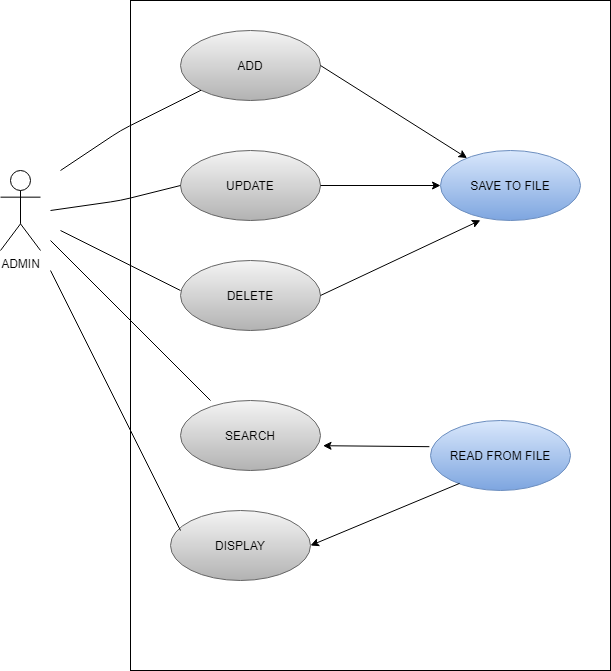

The diagram above was exported from draw.io. Its source (the exported page's mxGraphModel, read from the mxfile embedded in the PNG):
<mxGraphModel dx="1172" dy="645" grid="1" gridSize="10" guides="1" tooltips="1" connect="1" arrows="1" fold="1" page="1" pageScale="1" pageWidth="1100" pageHeight="850" background="#FFFFFF" math="0" shadow="0">
  <root>
    <mxCell id="0" />
    <mxCell id="1" parent="0" />
    <mxCell id="vdmdxkvbqBlKZUuXK0xk-1" value="ADMIN" style="shape=umlActor;verticalLabelPosition=bottom;verticalAlign=top;html=1;" vertex="1" parent="1">
      <mxGeometry x="200" y="240" width="40" height="80" as="geometry" />
    </mxCell>
    <mxCell id="vdmdxkvbqBlKZUuXK0xk-2" value="" style="html=1;" vertex="1" parent="1">
      <mxGeometry x="330" y="70" width="480" height="670" as="geometry" />
    </mxCell>
    <mxCell id="vdmdxkvbqBlKZUuXK0xk-3" value="ADD" style="ellipse;whiteSpace=wrap;html=1;fillColor=#f5f5f5;strokeColor=#666666;gradientColor=#b3b3b3;" vertex="1" parent="1">
      <mxGeometry x="380" y="100" width="140" height="70" as="geometry" />
    </mxCell>
    <mxCell id="vdmdxkvbqBlKZUuXK0xk-4" value="UPDATE" style="ellipse;whiteSpace=wrap;html=1;fillColor=#f5f5f5;strokeColor=#666666;gradientColor=#b3b3b3;" vertex="1" parent="1">
      <mxGeometry x="380" y="220" width="140" height="70" as="geometry" />
    </mxCell>
    <mxCell id="vdmdxkvbqBlKZUuXK0xk-7" value="SEARCH" style="ellipse;whiteSpace=wrap;html=1;gradientColor=#b3b3b3;fillColor=#f5f5f5;strokeColor=#666666;" vertex="1" parent="1">
      <mxGeometry x="380" y="470" width="140" height="70" as="geometry" />
    </mxCell>
    <mxCell id="vdmdxkvbqBlKZUuXK0xk-8" value="DISPLAY" style="ellipse;whiteSpace=wrap;html=1;gradientColor=#b3b3b3;fillColor=#f5f5f5;strokeColor=#666666;" vertex="1" parent="1">
      <mxGeometry x="370" y="580" width="140" height="70" as="geometry" />
    </mxCell>
    <mxCell id="vdmdxkvbqBlKZUuXK0xk-9" value="SAVE TO FILE" style="ellipse;whiteSpace=wrap;html=1;fillColor=#dae8fc;strokeColor=#6c8ebf;gradientColor=#7ea6e0;" vertex="1" parent="1">
      <mxGeometry x="640" y="220" width="140" height="70" as="geometry" />
    </mxCell>
    <mxCell id="vdmdxkvbqBlKZUuXK0xk-10" value="READ FROM FILE" style="ellipse;whiteSpace=wrap;html=1;fillColor=#dae8fc;strokeColor=#6c8ebf;gradientColor=#7ea6e0;" vertex="1" parent="1">
      <mxGeometry x="630" y="490" width="140" height="70" as="geometry" />
    </mxCell>
    <mxCell id="vdmdxkvbqBlKZUuXK0xk-13" value="" style="endArrow=none;html=1;" edge="1" parent="1" target="vdmdxkvbqBlKZUuXK0xk-3">
      <mxGeometry width="50" height="50" relative="1" as="geometry">
        <mxPoint x="260" y="240" as="sourcePoint" />
        <mxPoint x="450" y="380" as="targetPoint" />
        <Array as="points">
          <mxPoint x="320" y="200" />
        </Array>
      </mxGeometry>
    </mxCell>
    <mxCell id="vdmdxkvbqBlKZUuXK0xk-14" value="" style="endArrow=none;html=1;entryX=0;entryY=0.5;entryDx=0;entryDy=0;" edge="1" parent="1" target="vdmdxkvbqBlKZUuXK0xk-4">
      <mxGeometry width="50" height="50" relative="1" as="geometry">
        <mxPoint x="250" y="280" as="sourcePoint" />
        <mxPoint x="450" y="380" as="targetPoint" />
        <Array as="points">
          <mxPoint x="320" y="270" />
        </Array>
      </mxGeometry>
    </mxCell>
    <mxCell id="vdmdxkvbqBlKZUuXK0xk-15" value="" style="endArrow=none;html=1;" edge="1" parent="1">
      <mxGeometry width="50" height="50" relative="1" as="geometry">
        <mxPoint x="260" y="300" as="sourcePoint" />
        <mxPoint x="380" y="360" as="targetPoint" />
      </mxGeometry>
    </mxCell>
    <mxCell id="vdmdxkvbqBlKZUuXK0xk-16" value="" style="endArrow=none;html=1;" edge="1" parent="1">
      <mxGeometry width="50" height="50" relative="1" as="geometry">
        <mxPoint x="250" y="310" as="sourcePoint" />
        <mxPoint x="410" y="470" as="targetPoint" />
      </mxGeometry>
    </mxCell>
    <mxCell id="vdmdxkvbqBlKZUuXK0xk-17" value="" style="endArrow=none;html=1;" edge="1" parent="1">
      <mxGeometry width="50" height="50" relative="1" as="geometry">
        <mxPoint x="250" y="340" as="sourcePoint" />
        <mxPoint x="380" y="600" as="targetPoint" />
        <Array as="points">
          <mxPoint x="380" y="600" />
        </Array>
      </mxGeometry>
    </mxCell>
    <mxCell id="vdmdxkvbqBlKZUuXK0xk-18" value="" style="endArrow=classic;html=1;exitX=1;exitY=0.5;exitDx=0;exitDy=0;" edge="1" parent="1" source="vdmdxkvbqBlKZUuXK0xk-3" target="vdmdxkvbqBlKZUuXK0xk-9">
      <mxGeometry width="50" height="50" relative="1" as="geometry">
        <mxPoint x="410" y="430" as="sourcePoint" />
        <mxPoint x="460" y="380" as="targetPoint" />
        <Array as="points" />
      </mxGeometry>
    </mxCell>
    <mxCell id="vdmdxkvbqBlKZUuXK0xk-20" value="" style="endArrow=classic;html=1;startArrow=none;" edge="1" parent="1" source="vdmdxkvbqBlKZUuXK0xk-5">
      <mxGeometry width="50" height="50" relative="1" as="geometry">
        <mxPoint x="410" y="430" as="sourcePoint" />
        <mxPoint x="460" y="380" as="targetPoint" />
      </mxGeometry>
    </mxCell>
    <mxCell id="vdmdxkvbqBlKZUuXK0xk-5" value="DELETE" style="ellipse;whiteSpace=wrap;html=1;fillColor=#f5f5f5;strokeColor=#666666;gradientColor=#b3b3b3;" vertex="1" parent="1">
      <mxGeometry x="380" y="330" width="140" height="70" as="geometry" />
    </mxCell>
    <mxCell id="vdmdxkvbqBlKZUuXK0xk-22" value="" style="endArrow=classic;html=1;entryX=0;entryY=0.5;entryDx=0;entryDy=0;exitX=1;exitY=0.5;exitDx=0;exitDy=0;" edge="1" parent="1" source="vdmdxkvbqBlKZUuXK0xk-4" target="vdmdxkvbqBlKZUuXK0xk-9">
      <mxGeometry width="50" height="50" relative="1" as="geometry">
        <mxPoint x="530" y="260" as="sourcePoint" />
        <mxPoint x="590" y="220" as="targetPoint" />
      </mxGeometry>
    </mxCell>
    <mxCell id="vdmdxkvbqBlKZUuXK0xk-23" value="" style="endArrow=classic;html=1;exitX=1;exitY=0.5;exitDx=0;exitDy=0;entryX=0.729;entryY=0.328;entryDx=0;entryDy=0;entryPerimeter=0;" edge="1" parent="1" source="vdmdxkvbqBlKZUuXK0xk-5" target="vdmdxkvbqBlKZUuXK0xk-2">
      <mxGeometry width="50" height="50" relative="1" as="geometry">
        <mxPoint x="600" y="310" as="sourcePoint" />
        <mxPoint x="650" y="260" as="targetPoint" />
      </mxGeometry>
    </mxCell>
    <mxCell id="vdmdxkvbqBlKZUuXK0xk-24" value="" style="endArrow=classic;html=1;entryX=1.018;entryY=0.646;entryDx=0;entryDy=0;entryPerimeter=0;exitX=-0.008;exitY=0.374;exitDx=0;exitDy=0;exitPerimeter=0;" edge="1" parent="1" source="vdmdxkvbqBlKZUuXK0xk-10" target="vdmdxkvbqBlKZUuXK0xk-7">
      <mxGeometry width="50" height="50" relative="1" as="geometry">
        <mxPoint x="410" y="430" as="sourcePoint" />
        <mxPoint x="460" y="380" as="targetPoint" />
      </mxGeometry>
    </mxCell>
    <mxCell id="vdmdxkvbqBlKZUuXK0xk-25" value="" style="endArrow=classic;html=1;exitX=0.208;exitY=0.898;exitDx=0;exitDy=0;exitPerimeter=0;entryX=1;entryY=0.5;entryDx=0;entryDy=0;" edge="1" parent="1" source="vdmdxkvbqBlKZUuXK0xk-10" target="vdmdxkvbqBlKZUuXK0xk-8">
      <mxGeometry width="50" height="50" relative="1" as="geometry">
        <mxPoint x="410" y="430" as="sourcePoint" />
        <mxPoint x="460" y="380" as="targetPoint" />
      </mxGeometry>
    </mxCell>
  </root>
</mxGraphModel>